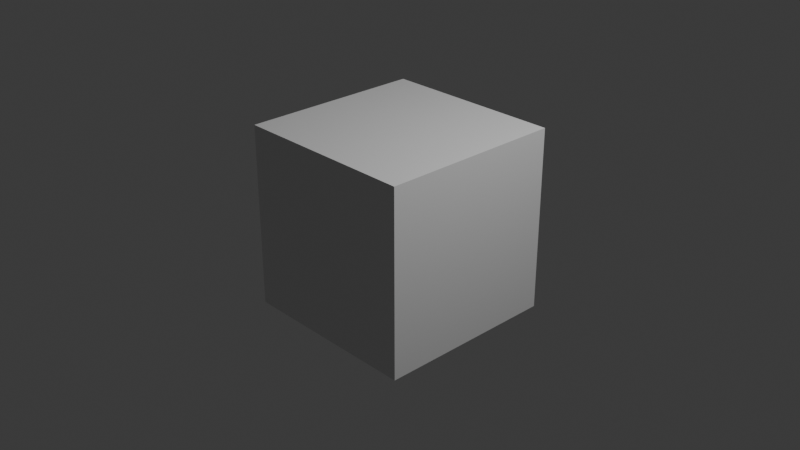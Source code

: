 # Source: tests.test_density.test_fallback_transforms.blend  (saved by Blender 5.2.44; exported with 4.5.12 LTS)
import bpy
from mathutils import Matrix  # noqa: F401  (used for matrix-valued properties, if any)

bpy.ops.wm.read_factory_settings(use_empty=True)
scene = bpy.context.scene
scene.name = 'Scene'

# ---- collections
col_collection = bpy.data.collections.new('Collection'); scene.collection.children.link(col_collection)
col_molecular_nodes = bpy.data.collections.new('Molecular Nodes'); scene.collection.children.link(col_molecular_nodes)

# ---- materials (node trees are filled in below, after node groups)
mat_material = bpy.data.materials.new('Material')
mat_material.alpha_threshold = 0.0
mat_material.use_backface_culling_lightprobe_volume = False
mat_material.roughness = 0.5
mat_material.line_color = (0.0, 0.0, 0.0, 1.0)

# ---- node groups
ng_molecularnodesdebuggroup = bpy.data.node_groups.new('MolecularNodesDebugGroup', 'GeometryNodeTree')
_s = ng_molecularnodesdebuggroup.interface.new_socket(name='Geometry', in_out='OUTPUT', socket_type='NodeSocketGeometry')
_s = ng_molecularnodesdebuggroup.interface.new_socket(name='Geometry', in_out='INPUT', socket_type='NodeSocketGeometry')
# nodes of 'MolecularNodesDebugGroup' reference scene objects; filled in after objects exist
ng_molecularnodesdebuggroup_001 = bpy.data.node_groups.new('MolecularNodesDebugGroup.001', 'GeometryNodeTree')
_s = ng_molecularnodesdebuggroup_001.interface.new_socket(name='Geometry', in_out='OUTPUT', socket_type='NodeSocketGeometry')
_s = ng_molecularnodesdebuggroup_001.interface.new_socket(name='Geometry', in_out='INPUT', socket_type='NodeSocketGeometry')
# nodes of 'MolecularNodesDebugGroup.001' reference scene objects; filled in after objects exist
ng_density_style_surface = bpy.data.node_groups.new('Density Style Surface', 'GeometryNodeTree')
_s = ng_density_style_surface.interface.new_socket(name='Geometry', in_out='OUTPUT', socket_type='NodeSocketGeometry')
_s.description = 'The generated geometry for the style node group'
_s = ng_density_style_surface.interface.new_socket(name='Volume', in_out='INPUT', socket_type='NodeSocketGeometry')
_s = ng_density_style_surface.interface.new_socket(name='Threshold', in_out='INPUT', socket_type='NodeSocketFloat')
_s.default_value = 0.8
_s = ng_density_style_surface.interface.new_socket(name='Shade Smooth', in_out='INPUT', socket_type='NodeSocketBool')
_s.default_value = True
_s.description = 'Apply smooth shading to the created geometry'
_s = ng_density_style_surface.interface.new_socket(name='Hide Dust', in_out='INPUT', socket_type='NodeSocketFloat')
_s.min_value = -1e+04
_s.max_value = 1e+04
ng_density_style_surface.interface.new_panel('Material')
_s = ng_density_style_surface.interface.new_socket(name='Color', in_out='INPUT', socket_type='NodeSocketColor')
_s.default_value = (0.1994, 0.5092, 0.1322, 1.0)
_s = ng_density_style_surface.interface.new_socket(name='Material', in_out='INPUT', socket_type='NodeSocketMaterial')
_s.description = 'Material to apply to the resulting geometry'
_N = ng_density_style_surface.nodes; _L = ng_density_style_surface.links
n0 = _N.new('GeometryNodeVolumeToMesh'); n0.name = 'Volume to Mesh'; n0.location = (-362, 8)
n1 = _N.new('GeometryNodeStoreNamedAttribute'); n1.name = 'Store Named Attribute'; n1.location = (108, 22)
n1.data_type = 'FLOAT_COLOR'
n1.inputs[2].default_value = 'Color'
n2 = _N.new('GeometryNodeSetMaterial'); n2.name = 'Set Material'; n2.location = (306, 7)
n3 = _N.new('NodeGroupOutput'); n3.name = 'Group Output'; n3.location = (746, 7)
n4 = _N.new('GeometryNodeSetShadeSmooth'); n4.name = 'Set Shade Smooth'; n4.location = (526, 32)
n5 = _N.new('NodeGroupInput'); n5.name = 'Group Input'; n5.location = (-575, -60)
n6 = _N.new('GeometryNodeInputMeshIsland'); n6.name = 'Mesh Island'; n6.location = (-718, 136)
n7 = _N.new('GeometryNodeInputMeshFaceArea'); n7.name = 'Face Area'; n7.location = (-720, 217)
n8 = _N.new('GeometryNodeAccumulateField'); n8.name = 'Accumulate Field'; n8.location = (-515, 256)
n9 = _N.new('FunctionNodeCompare'); n9.name = 'Compare'; n9.location = (-332, 241)
n9.operation = 'LESS_THAN'
n10 = _N.new('GeometryNodeDeleteGeometry'); n10.name = 'Delete Geometry'; n10.location = (-112, 22)
_L.new(n1.outputs[0], n2.inputs[0])
_L.new(n10.outputs[0], n1.inputs[0])
_L.new(n5.outputs[4], n1.inputs[3])
_L.new(n5.outputs[0], n0.inputs[0])
_L.new(n4.outputs[0], n3.inputs[0])
_L.new(n5.outputs[1], n0.inputs[3])
_L.new(n5.outputs[5], n2.inputs[2])
_L.new(n2.outputs[0], n4.inputs[0])
_L.new(n5.outputs[2], n4.inputs[2])
_L.new(n0.outputs[0], n10.inputs[0])
_L.new(n7.outputs[0], n8.inputs[0])
_L.new(n9.outputs[0], n10.inputs[1])
_L.new(n8.outputs[2], n9.inputs[0])
_L.new(n5.outputs[3], n9.inputs[1])
_L.new(n6.outputs[0], n8.inputs[1])
n3.is_active_output = True
ng_geometry_node_group = bpy.data.node_groups.new('Geometry Node Group', 'GeometryNodeTree')
_s = ng_geometry_node_group.interface.new_socket(name='Geometry', in_out='OUTPUT', socket_type='NodeSocketGeometry')
_s = ng_geometry_node_group.interface.new_socket(name='Volume', in_out='INPUT', socket_type='NodeSocketGeometry')
ng_geometry_node_group.is_modifier = True
_N = ng_geometry_node_group.nodes; _L = ng_geometry_node_group.links
n0 = _N.new('NodeGroupInput'); n0.name = 'Group Input'; n0.location = (-300, 0)
n1 = _N.new('NodeGroupOutput'); n1.name = 'Group Output'; n1.location = (300, 0)
n2 = _N.new('GeometryNodeJoinGeometry'); n2.name = 'Join Geometry'; n2.location = (100, 0)
n3 = _N.new('GeometryNodeGroup'); n3.name = 'Density Style Surface'; n3.location = (-100, 0)
n3.node_tree = ng_density_style_surface
n3.inputs[1].default_value = 0.4767
n3.inputs[2].default_value = True
n3.inputs[3].default_value = 0.0
n3.inputs[4].default_value = (0.1994, 0.5092, 0.1322, 1.0)
_L.new(n2.outputs[0], n1.inputs[0])
_L.new(n0.outputs[0], n3.inputs[0])
_L.new(n3.outputs[0], n2.inputs[0])
n1.is_active_output = True
ng_geometry_node_group_001 = bpy.data.node_groups.new('Geometry Node Group.001', 'GeometryNodeTree')
_s = ng_geometry_node_group_001.interface.new_socket(name='Geometry', in_out='OUTPUT', socket_type='NodeSocketGeometry')
_s = ng_geometry_node_group_001.interface.new_socket(name='Volume', in_out='INPUT', socket_type='NodeSocketGeometry')
ng_geometry_node_group_001.is_modifier = True
_N = ng_geometry_node_group_001.nodes; _L = ng_geometry_node_group_001.links
n0 = _N.new('NodeGroupInput'); n0.name = 'Group Input'; n0.location = (-300, 0)
n1 = _N.new('NodeGroupOutput'); n1.name = 'Group Output'; n1.location = (300, 0)
n2 = _N.new('GeometryNodeJoinGeometry'); n2.name = 'Join Geometry'; n2.location = (100, 0)
n3 = _N.new('GeometryNodeGroup'); n3.name = 'Density Style Surface'; n3.location = (-100, 0)
n3.node_tree = ng_density_style_surface
n3.inputs[1].default_value = 0.4767
n3.inputs[2].default_value = True
n3.inputs[3].default_value = 0.0
n3.inputs[4].default_value = (0.1994, 0.5092, 0.1322, 1.0)
_L.new(n2.outputs[0], n1.inputs[0])
_L.new(n0.outputs[0], n3.inputs[0])
_L.new(n3.outputs[0], n2.inputs[0])
n1.is_active_output = True

# ---- material node trees
mat_material.use_nodes = True; mat_material.node_tree.nodes.clear()
_N = mat_material.node_tree.nodes; _L = mat_material.node_tree.links
n0 = _N.new('ShaderNodeOutputMaterial'); n0.name = 'Material Output'; n0.location = (200, 100)
n1 = _N.new('ShaderNodeBsdfPrincipled'); n1.name = 'Principled BSDF'; n1.location = (-200, 100)
n1.inputs[10].default_value = 0.005
_L.new(n1.outputs[0], n0.inputs[0])
n0.is_active_output = True

# ---- world
world_world = bpy.data.worlds.new('World'); scene.world = world_world
world_world.use_nodes = True; world_world.node_tree.nodes.clear()
_N = world_world.node_tree.nodes; _L = world_world.node_tree.links
n0 = _N.new('ShaderNodeOutputWorld'); n0.name = 'World Output'; n0.location = (200, 100)
n1 = _N.new('ShaderNodeBackground'); n1.name = 'Background'; n1.location = (-200, 100)
n1.inputs[0].default_value = (0.05088, 0.05088, 0.05088, 1.0)
_L.new(n1.outputs[0], n0.inputs[0])
n0.is_active_output = True
world_world.color = (0.05088, 0.05088, 0.05088)
world_world.sun_shadow_jitter_overblur = 0.0

# ---- cameras
cam_camera = bpy.data.cameras.new('Camera')
cam_camera.clip_end = 100.0
cam_camera.ortho_scale = 7.314

# ---- lights
light_light = bpy.data.lights.new('Light', 'POINT')
light_light.energy = 1000.0
light_light.shadow_soft_size = 0.1

# ---- meshes
me_cube = bpy.data.meshes.new('Cube')
me_cube.from_pydata([(1.0, 1.0, 1.0), (1.0, 1.0, -1.0), (1.0, -1.0, 1.0), (1.0, -1.0, -1.0), (-1.0, 1.0, 1.0), (-1.0, 1.0, -1.0), (-1.0, -1.0, 1.0), (-1.0, -1.0, -1.0)], [], [(0, 4, 6, 2), (3, 2, 6, 7), (7, 6, 4, 5), (5, 1, 3, 7), (1, 0, 2, 3), (5, 4, 0, 1)])
_uv = me_cube.uv_layers.new(name='UVMap')
_uv.uv.foreach_set('vector', [0.625, 0.5, 0.875, 0.5, 0.875, 0.75, 0.625, 0.75, 0.375, 0.75, 0.625, 0.75, 0.625, 1.0, 0.375, 1.0, 0.375, 0.0, 0.625, 0.0, 0.625, 0.25, 0.375, 0.25, 0.125, 0.5, 0.375, 0.5, 0.375, 0.75, 0.125, 0.75, 0.375, 0.5, 0.625, 0.5, 0.625, 0.75, 0.375, 0.75, 0.375, 0.25, 0.625, 0.25, 0.625, 0.5, 0.375, 0.5])
me_cube.materials.append(mat_material)
me_cube.use_mirror_vertex_groups = False
me_cube.update()
me_newobject = bpy.data.meshes.new('NewObject')
me_newobject.from_pydata([], [], [])
me_newobject.update()
me_newobject_001 = bpy.data.meshes.new('NewObject.001')
me_newobject_001.from_pydata([], [], [])
me_newobject_001.update()

# ---- objects
ob_cube = bpy.data.objects.new('Cube', me_cube)
ob_light = bpy.data.objects.new('Light', light_light)
ob_camera = bpy.data.objects.new('Camera', cam_camera)
ob_newobject = bpy.data.objects.new('NewObject', me_newobject)
ob_newobject_001 = bpy.data.objects.new('NewObject.001', me_newobject_001)
ob_62270_small_sg1_mrc = bpy.data.objects.new('62270-small_sg1.mrc', None)
ob_62270_small_sg0_mrc = bpy.data.objects.new('62270-small_sg0.mrc', None)
_N = ng_molecularnodesdebuggroup.nodes; _L = ng_molecularnodesdebuggroup.links
n0 = _N.new('NodeGroupInput'); n0.name = 'Group Input'; n0.location = (-340, 0)
n1 = _N.new('NodeGroupOutput'); n1.name = 'Group Output'; n1.location = (200, 0)
n2 = _N.new('GeometryNodeObjectInfo'); n2.name = 'Object Info'; n2.location = (0, 0)
n2.inputs[0].default_value = ob_62270_small_sg1_mrc
_L.new(n2.outputs[4], n1.inputs[0])
n1.is_active_output = True
_N = ng_molecularnodesdebuggroup_001.nodes; _L = ng_molecularnodesdebuggroup_001.links
n0 = _N.new('NodeGroupInput'); n0.name = 'Group Input'; n0.location = (-340, 0)
n1 = _N.new('NodeGroupOutput'); n1.name = 'Group Output'; n1.location = (200, 0)
n2 = _N.new('GeometryNodeObjectInfo'); n2.name = 'Object Info'; n2.location = (0, 0)
n2.inputs[0].default_value = ob_62270_small_sg0_mrc
_L.new(n2.outputs[4], n1.inputs[0])
n1.is_active_output = True

# ---- transforms, parenting, visibility, modifiers, constraints
ob_cube.location = (0.0, 0.0, 0.0)
ob_cube.lock_rotations_4d = False
ob_cube.empty_display_type = 'ARROWS'
ob_cube.lineart.crease_threshold = 0.0
ob_light.location = (4.076, 1.005, 5.904)
ob_light.rotation_euler = (0.6503, 0.05522, 1.866)
ob_light.lock_rotations_4d = False
ob_light.empty_display_type = 'ARROWS'
ob_light.color = (0.0, 0.0, 0.0, 0.0)
ob_light.lineart.crease_threshold = 0.0
ob_camera.location = (7.359, -6.926, 4.958)
ob_camera.rotation_euler = (1.109, 0.0, 0.8149)
ob_camera.lock_rotations_4d = False
ob_camera.empty_display_type = 'ARROWS'
ob_camera.color = (0.0, 0.0, 0.0, 0.0)
ob_camera.display_type = 'WIRE'
ob_camera.lineart.crease_threshold = 0.0
ob_newobject.location = (0.0, 0.0, 0.0)
_m = ob_newobject.modifiers.new('Molecular Nodes', 'NODES')
_m.node_group = ng_molecularnodesdebuggroup
ob_newobject_001.location = (0.0, 0.0, 0.0)
_m = ob_newobject_001.modifiers.new('Molecular Nodes', 'NODES')
_m.node_group = ng_molecularnodesdebuggroup_001
ob_62270_small_sg1_mrc.location = (0.0, 0.0, 0.0)
ob_62270_small_sg1_mrc.empty_image_offset = (0.0, 0.0)
_m = ob_62270_small_sg1_mrc.modifiers.new('Molecular Nodes', 'NODES')
_m.node_group = ng_geometry_node_group
ob_62270_small_sg0_mrc.location = (0.0, 0.0, 0.0)
ob_62270_small_sg0_mrc.empty_image_offset = (0.0, 0.0)
_m = ob_62270_small_sg0_mrc.modifiers.new('Molecular Nodes', 'NODES')
_m.node_group = ng_geometry_node_group_001

# ---- collection membership
col_collection.objects.link(ob_cube)
col_collection.objects.link(ob_light)
col_collection.objects.link(ob_camera)
col_collection.objects.link(ob_newobject)
col_collection.objects.link(ob_newobject_001)
col_molecular_nodes.objects.link(ob_62270_small_sg1_mrc)
col_molecular_nodes.objects.link(ob_62270_small_sg0_mrc)

# ---- scene / render settings (as saved in the file)
scene.camera = ob_camera
scene.frame_start = 1; scene.frame_end = 250; scene.frame_set(1)
scene.render.engine = 'BLENDER_EEVEE_NEXT'
scene.render.bake_bias = 0.0
scene.render.bake_samples = 0
scene.render.compositor_device = 'GPU'
scene.eevee.use_volume_custom_range = False
scene.eevee.fast_gi_thickness_near = 0.1
scene.eevee.fast_gi_thickness_far = 0.0
scene.eevee.ray_tracing_options.screen_trace_thickness = 0.1
bpy.context.view_layer.update()
